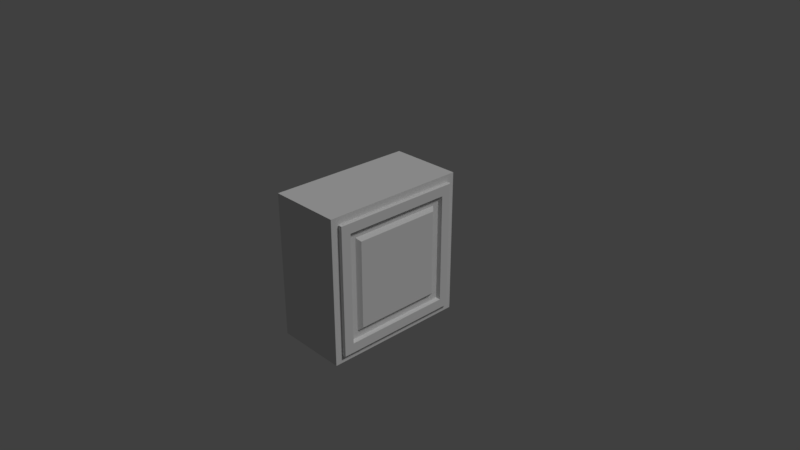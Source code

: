 # Source: cabinet3.blend  (saved by Blender 2.78.0; exported with 4.5.12 LTS)
import bpy
from mathutils import Matrix  # noqa: F401  (used for matrix-valued properties, if any)

bpy.ops.wm.read_factory_settings(use_empty=True)
scene = bpy.context.scene
scene.name = 'Scene'

# ---- collections
col_collection_1 = bpy.data.collections.new('Collection 1'); scene.collection.children.link(col_collection_1)

# ---- materials (node trees are filled in below, after node groups)
mat_wood = bpy.data.materials.new('wood')
mat_wood.alpha_threshold = 0.0
mat_wood.use_transparent_shadow = False
mat_wood.roughness = 0.5
mat_wood.specular_intensity = 0.125
mat_wood.line_color = (0.0, 0.0, 0.0, 1.0)
mat_zinchinge = bpy.data.materials.new('zincHinge')
mat_zinchinge.alpha_threshold = 0.0
mat_zinchinge.use_transparent_shadow = False
mat_zinchinge.roughness = 0.5

# ---- node groups
ng_auto_smooth = bpy.data.node_groups.new('Auto Smooth', 'GeometryNodeTree')
_s = ng_auto_smooth.interface.new_socket(name='Geometry', in_out='OUTPUT', socket_type='NodeSocketGeometry')
_s = ng_auto_smooth.interface.new_socket(name='Geometry', in_out='INPUT', socket_type='NodeSocketGeometry')
_s = ng_auto_smooth.interface.new_socket(name='Angle', in_out='INPUT', socket_type='NodeSocketFloat')
_s.subtype = 'ANGLE'
_s.min_value = 0.0
_s.max_value = 3.142
ng_auto_smooth.is_modifier = True
_N = ng_auto_smooth.nodes; _L = ng_auto_smooth.links
n0 = _N.new('NodeGroupOutput'); n0.name = 'Group Output'; n0.location = (480, -100)
n1 = _N.new('NodeGroupInput'); n1.name = 'Group Input'; n1.location = (-420, -300)
n2 = _N.new('NodeGroupInput'); n2.name = 'Group Input.001'; n2.location = (-60, -100)
n3 = _N.new('GeometryNodeSetShadeSmooth'); n3.name = 'Set Shade Smooth'; n3.location = (120, -100)
n3.domain = 'EDGE'
n4 = _N.new('GeometryNodeSetShadeSmooth'); n4.name = 'Set Shade Smooth.001'; n4.location = (300, -100)
n5 = _N.new('GeometryNodeInputMeshEdgeAngle'); n5.name = 'Edge Angle'; n5.location = (-420, -220)
n6 = _N.new('GeometryNodeInputEdgeSmooth'); n6.name = 'Is Edge Smooth'; n6.location = (-60, -160)
n7 = _N.new('GeometryNodeInputShadeSmooth'); n7.name = 'Is Face Smooth'; n7.location = (-240, -340)
n8 = _N.new('FunctionNodeBooleanMath'); n8.name = 'Boolean Math'; n8.location = (-60, -220)
n9 = _N.new('FunctionNodeCompare'); n9.name = 'Compare'; n9.location = (-240, -180)
n9.operation = 'LESS_EQUAL'
_L.new(n5.outputs[0], n9.inputs[0])
_L.new(n4.outputs[0], n0.inputs[0])
_L.new(n1.outputs[1], n9.inputs[1])
_L.new(n9.outputs[0], n8.inputs[0])
_L.new(n7.outputs[0], n8.inputs[1])
_L.new(n2.outputs[0], n3.inputs[0])
_L.new(n6.outputs[0], n3.inputs[1])
_L.new(n3.outputs[0], n4.inputs[0])
_L.new(n8.outputs[0], n3.inputs[2])
n0.is_active_output = True

# ---- material node trees

# ---- world
world_world = bpy.data.worlds.new('World'); scene.world = world_world
world_world.color = (0.05088, 0.05088, 0.05088)
world_world.use_sun_shadow = False
world_world.sun_shadow_jitter_overblur = 0.0
world_world.cycles.sampling_method = 'MANUAL'

# ---- cameras
cam_camera = bpy.data.cameras.new('Camera')
cam_camera.clip_end = 100.0
cam_camera.lens = 35.0
cam_camera.sensor_width = 32.0
cam_camera.sensor_height = 18.0
cam_camera.ortho_scale = 7.314
cam_camera.dof.focus_distance = 0.0
cam_camera.dof.aperture_fstop = 128.0

# ---- lights
light_lamp = bpy.data.lights.new('Lamp', 'SUN')
light_lamp.transmission_factor = 0.0
light_lamp.cutoff_distance = 30.0
light_lamp.angle = 0.1993
light_lamp.energy = 1.0
light_lamp.shadow_buffer_clip_start = 1.001
light_lamp.shadow_soft_size = 0.1
light_lamp.shadow_cascade_max_distance = 1000.0

# ---- meshes
me_cube = bpy.data.meshes.new('Cube')
me_cube.from_pydata([(1.0, 1.0, -1.0), (1.0, -1.0, -1.0), (-1.0, -1.0, -1.0), (-1.0, 1.0, -1.0), (1.0, 1.0, 1.0), (1.0, -1.0, 1.0), (-1.0, -1.0, 1.0), (-1.0, 1.0, 1.0), (1.0, 0.891, -0.891), (1.0, -0.891, -0.891), (1.0, 0.891, 0.891), (1.0, -0.891, 0.891), (1.1, 0.891, -0.891), (1.1, -0.891, -0.891), (1.1, 0.891, 0.891), (1.1, -0.891, 0.891), (1.033, -0.9, -0.9), (1.067, -0.9, -0.9), (1.067, -0.9, 0.9), (1.033, -0.9, 0.9), (1.033, 0.9, -0.9), (1.067, 0.9, -0.9), (1.067, 0.9, 0.9), (1.033, 0.9, 0.9), (1.1, 0.7573, -0.7574), (1.1, -0.7574, -0.7574), (1.1, 0.7573, 0.7574), (1.1, -0.7574, 0.7574), (1.0, 0.7384, -0.7384), (1.0, -0.7384, -0.7384), (1.0, 0.7384, 0.7384), (1.0, -0.7384, 0.7384), (1.0, 0.6461, -0.6461), (1.0, -0.6461, -0.6461), (1.0, 0.6461, 0.6461), (1.0, -0.6461, 0.6461), (1.1, 0.5977, -0.5977), (1.1, -0.5977, -0.5977), (1.1, 0.5977, 0.5977), (1.1, -0.5977, 0.5977), (0.975, 0.99, -1.0), (0.975, -0.99, -1.0), (-0.975, 0.99, -1.0), (-0.975, -0.99, -1.0), (0.975, 0.99, -0.9875), (0.975, -0.99, -0.9875), (-0.975, 0.99, -0.9875), (-0.975, -0.99, -0.9875), (1.02, 0.92, 0.5625), (1.02, 0.92, 0.4375), (1.02, 0.92, -0.5625), (1.02, 0.92, -0.4375), (1.038, 0.9163, -0.5625), (1.038, 0.9163, -0.4375), (1.045, 0.9075, -0.5625), (1.045, 0.9075, -0.4375), (1.038, 0.8987, -0.5625), (1.038, 0.8987, -0.4375), (1.02, 0.895, -0.5625), (1.02, 0.895, -0.4375), (1.002, 0.8987, -0.5625), (1.002, 0.8987, -0.4375), (0.995, 0.9075, -0.5625), (0.995, 0.9075, -0.4375), (1.002, 0.9163, -0.5625), (1.002, 0.9163, -0.4375), (1.038, 0.9163, 0.4375), (1.038, 0.9163, 0.5625), (1.045, 0.9075, 0.4375), (1.045, 0.9075, 0.5625), (1.038, 0.8987, 0.4375), (1.038, 0.8987, 0.5625), (1.02, 0.895, 0.4375), (1.02, 0.895, 0.5625), (1.002, 0.8987, 0.4375), (1.002, 0.8987, 0.5625), (0.995, 0.9075, 0.4375), (0.995, 0.9075, 0.5625), (1.002, 0.9163, 0.4375), (1.002, 0.9163, 0.5625)], [], [(0, 1, 41, 40), (4, 7, 6, 5), (4, 5, 11, 10), (1, 5, 6, 2), (2, 6, 7, 3), (4, 0, 3, 7), (18, 17, 13, 15), (5, 1, 9, 11), (0, 4, 10, 8), (1, 0, 8, 9), (15, 13, 25, 27), (17, 21, 12, 13), (22, 18, 15, 14), (21, 22, 14, 12), (8, 10, 23, 20), (20, 23, 22, 21), (10, 11, 19, 23), (23, 19, 18, 22), (9, 8, 20, 16), (16, 20, 21, 17), (11, 9, 16, 19), (19, 16, 17, 18), (27, 25, 29, 31), (13, 12, 24, 25), (14, 15, 27, 26), (12, 14, 26, 24), (30, 31, 35, 34), (25, 24, 28, 29), (26, 27, 31, 30), (24, 26, 30, 28), (35, 33, 37, 39), (28, 30, 34, 32), (31, 29, 33, 35), (29, 28, 32, 33), (36, 38, 39, 37), (33, 32, 36, 37), (34, 35, 39, 38), (32, 34, 38, 36), (43, 42, 46, 47), (2, 3, 42, 43), (1, 2, 43, 41), (3, 0, 40, 42), (44, 45, 47, 46), (42, 40, 44, 46), (41, 43, 47, 45), (40, 41, 45, 44), (67, 48, 79, 77, 75, 73, 71, 69), (50, 51, 53, 52), (74, 75, 77, 76), (52, 53, 55, 54), (72, 73, 75, 74), (54, 55, 57, 56), (70, 71, 73, 72), (56, 57, 59, 58), (49, 66, 68, 70, 72, 74, 76, 78), (68, 69, 71, 70), (58, 59, 61, 60), (78, 79, 48, 49), (66, 67, 69, 68), (60, 61, 63, 62), (53, 51, 65, 63, 61, 59, 57, 55), (49, 48, 67, 66), (62, 63, 65, 64), (76, 77, 79, 78), (64, 65, 51, 50), (50, 52, 54, 56, 58, 60, 62, 64)])
me_cube.polygons.foreach_set('use_smooth', [0, 0, 0, 0, 0, 0, 1, 0, 0, 0, 0, 1, 1, 1, 1, 1, 1, 1, 1, 1, 1, 1, 0, 0, 0, 0, 0, 0, 0, 0, 0, 0, 0, 0, 0, 0, 0, 0, 0, 0, 0, 0, 0, 0, 0, 0, 0, 1, 1, 1, 1, 1, 1, 1, 0, 1, 1, 1, 1, 1, 0, 1, 1, 1, 1, 0])
me_cube.polygons.foreach_set('material_index', [0, 0, 0, 0, 0, 0, 0, 0, 0, 0, 0, 0, 0, 0, 0, 0, 0, 0, 0, 0, 0, 0, 0, 0, 0, 0, 0, 0, 0, 0, 0, 0, 0, 0, 0, 0, 0, 0, 0, 0, 0, 0, 0, 0, 0, 0, 1, 1, 1, 1, 1, 1, 1, 1, 1, 1, 1, 1, 1, 1, 1, 1, 1, 1, 1, 1])
_k = set([(0, 1), (0, 3), (0, 4), (1, 2), (1, 5), (2, 3), (2, 6), (3, 7), (4, 5), (4, 7), (5, 6), (6, 7), (8, 9), (8, 10), (8, 20), (9, 11), (9, 16), (10, 11), (10, 23), (11, 19), (12, 13), (12, 14), (12, 21), (13, 15), (13, 17), (14, 15), (14, 22), (15, 18), (16, 17), (18, 19), (20, 21), (22, 23), (40, 41), (40, 42), (41, 43), (42, 43), (44, 45), (44, 46), (45, 47), (46, 47), (48, 67), (48, 79), (49, 66), (49, 78), (50, 52), (50, 64), (51, 53), (51, 65), (52, 54), (53, 55), (54, 56), (55, 57), (56, 58), (57, 59), (58, 60), (59, 61), (60, 62), (61, 63), (62, 64), (63, 65), (66, 68), (67, 69), (68, 70), (69, 71), (70, 72), (71, 73), (72, 74), (73, 75), (74, 76), (75, 77), (76, 78), (77, 79)])
me_cube.attributes.new('sharp_edge', 'BOOLEAN', 'EDGE').data.foreach_set('value', [ (min(e.vertices), max(e.vertices)) in _k for e in me_cube.edges])
_uv = me_cube.uv_layers.new(name='UVMap')
_uv.uv.foreach_set('vector', [0.09859, 0.9374, 8.315e-05, 0.5936, 0.008345, 0.5993, 0.1023, 0.9278, 0.9999, 9.984e-05, 0.9999, 0.9999, 0.0001005, 0.9999, 0.0001001, 0.0001006, 1.0, 0.05452, 2.334e-05, 0.05452, 0.05452, 2.334e-05, 0.9455, 2.37e-05, 9.99e-05, 0.0001, 0.9999, 0.0001002, 0.9999, 0.9999, 0.0001, 0.9999, 9.99e-05, 0.9999, 0.0001001, 9.996e-05, 0.9999, 0.0001, 0.9999, 0.9999, 0.0001, 9.993e-05, 0.9999, 9.984e-05, 0.9999, 0.9999, 0.0001003, 0.9999, 0.01877, 0.9482, 0.9462, 0.9806, 0.9658, 0.9999, 9.826e-05, 0.9672, 2.337e-05, 1.0, 2.334e-05, 2.334e-05, 0.05452, 0.05452, 0.05452, 0.9455, 0.05452, 2.334e-05, 0.05452, 1.0, 2.334e-05, 0.9455, 2.367e-05, 0.05452, 2.334e-05, 2.334e-05, 1.0, 2.334e-05, 0.9455, 0.05452, 0.05452, 0.05452, 2.738e-05, 1.0, 2.738e-05, 2.738e-05, 0.07502, 0.07502, 0.07502, 0.925, 0.9462, 0.9806, 0.9471, 0.05175, 0.9658, 0.03281, 0.9658, 0.9999, 0.01971, 0.01938, 0.01877, 0.9482, 9.826e-05, 0.9672, 9.953e-05, 9.826e-05, 0.9471, 0.05175, 0.01971, 0.01938, 9.953e-05, 9.826e-05, 0.9658, 0.03281, 0.9102, 0.08873, 0.05792, 0.05748, 0.03808, 0.03826, 0.9288, 0.06952, 0.9288, 0.06952, 0.03808, 0.03826, 0.01971, 0.01938, 0.9471, 0.05175, 0.05792, 0.05748, 0.0557, 0.9113, 0.03707, 0.9305, 0.03808, 0.03826, 0.03808, 0.03826, 0.03707, 0.9305, 0.01877, 0.9482, 0.01971, 0.01938, 0.9079, 0.9425, 0.9102, 0.08873, 0.9288, 0.06952, 0.9278, 0.9617, 0.9278, 0.9617, 0.9288, 0.06952, 0.9471, 0.05175, 0.9462, 0.9806, 0.0557, 0.9113, 0.9079, 0.9425, 0.9278, 0.9617, 0.03707, 0.9305, 0.03707, 0.9305, 0.9278, 0.9617, 0.9462, 0.9806, 0.01877, 0.9482, 2.592e-05, 1.0, 2.592e-05, 2.592e-05, 0.06722, 0.01253, 0.06722, 0.9875, 2.738e-05, 2.738e-05, 1.0, 2.752e-05, 0.925, 0.07502, 0.07502, 0.07502, 1.0, 0.07502, 2.738e-05, 0.07502, 0.07502, 2.738e-05, 0.925, 2.759e-05, 0.07502, 2.738e-05, 0.07502, 1.0, 2.738e-05, 0.925, 2.772e-05, 0.07502, 1.0, 0.06252, 2.5e-05, 0.06252, 0.06252, 2.5e-05, 0.9375, 2.5e-05, 2.592e-05, 2.592e-05, 1.0, 2.592e-05, 0.9875, 0.06722, 0.01253, 0.06722, 1.0, 0.06722, 2.592e-05, 0.06722, 0.01253, 2.694e-05, 0.9875, 2.592e-05, 0.06722, 2.592e-05, 0.06722, 1.0, 2.627e-05, 0.9875, 2.592e-05, 0.01253, 2.932e-05, 1.0, 2.932e-05, 2.932e-05, 0.08602, 0.03753, 0.08602, 0.9625, 0.06252, 2.5e-05, 0.06252, 1.0, 2.524e-05, 0.9375, 2.5e-05, 0.06252, 2.5e-05, 1.0, 2.5e-05, 2.5e-05, 0.06252, 0.06252, 0.06252, 0.9375, 2.5e-05, 2.5e-05, 1.0, 2.5e-05, 0.9375, 0.06252, 0.06252, 0.06252, 0.9999, 9.998e-05, 0.9999, 0.9999, 0.0001001, 0.9999, 9.998e-05, 0.0001006, 2.932e-05, 2.932e-05, 1.0, 2.932e-05, 0.9625, 0.08602, 0.03753, 0.08602, 1.0, 0.08602, 2.932e-05, 0.08602, 0.03753, 2.932e-05, 0.9625, 2.974e-05, 0.08602, 2.932e-05, 0.08602, 1.0, 2.932e-05, 0.9625, 2.951e-05, 0.03753, 0.2096, 0.6325, 0.2447, 0.7573, 0.2414, 0.7566, 0.208, 0.6357, 0.2126, 0.6313, 0.2469, 0.7566, 0.2447, 0.7573, 0.2096, 0.6325, 8.315e-05, 0.5936, 0.2126, 0.6313, 0.2096, 0.6325, 0.008345, 0.5993, 0.2469, 0.7566, 0.09859, 0.9374, 0.1023, 0.9278, 0.2447, 0.7573, 0.9999, 0.9848, 9.931e-05, 0.9848, 9.922e-05, 9.922e-05, 0.9999, 9.94e-05, 0.2447, 0.7573, 0.1023, 0.9278, 0.1042, 0.9176, 0.2414, 0.7566, 0.008345, 0.5993, 0.2096, 0.6325, 0.208, 0.6357, 0.0172, 0.6039, 0.1023, 0.9278, 0.008345, 0.5993, 0.0172, 0.6039, 0.1042, 0.9176, 0.4084, 0.5001, 0.2241, 0.5001, 0.05503, 0.427, 0.0001413, 0.3235, 0.09162, 0.2503, 0.2759, 0.2503, 0.445, 0.3235, 0.4999, 0.427, 0.754, 0.005721, 0.4782, 0.686, 0.7845, 0.6202, 0.2569, 9.564e-05, 0.3774, 0.2213, 0.4388, 0.9999, 0.172, 0.9241, 0.4898, 0.1802, 0.2569, 9.564e-05, 0.7845, 0.6202, 0.8562, 0.5176, 0.0647, 0.1896, 0.2291, 0.4782, 0.9094, 0.754, 0.4388, 0.9999, 0.3774, 0.2213, 0.0647, 0.1896, 0.8562, 0.5176, 0.8147, 0.3993, 9.564e-05, 0.4731, 0.2949, 0.7845, 0.915, 0.2569, 0.9094, 0.754, 0.2291, 0.4782, 9.564e-05, 0.4731, 0.8147, 0.3993, 0.5539, 0.3078, 0.3104, 0.915, 0.7759, 0.5004, 0.945, 0.5736, 0.9999, 0.6771, 0.9084, 0.7503, 0.7241, 0.7503, 0.555, 0.6771, 0.5001, 0.5736, 0.5916, 0.5004, 0.3975, 0.8562, 0.7255, 0.0647, 0.915, 0.2569, 0.2949, 0.7845, 0.3104, 0.915, 0.5539, 0.3078, 0.2712, 0.3484, 0.7497, 0.915, 0.5667, 0.2711, 9.564e-05, 0.7497, 9.602e-05, 0.3104, 0.6073, 0.5539, 0.5158, 0.8147, 0.442, 9.564e-05, 0.7255, 0.0647, 0.3975, 0.8562, 0.7497, 0.915, 0.2712, 0.3484, 0.1802, 0.4253, 0.9241, 0.7431, 0.4084, 0.7503, 0.2241, 0.7503, 0.05503, 0.6771, 0.0001413, 0.5736, 0.09162, 0.5004, 0.2759, 0.5004, 0.445, 0.5736, 0.4999, 0.6771, 0.6073, 0.5539, 9.602e-05, 0.3104, 0.442, 9.564e-05, 0.5158, 0.8147, 0.9241, 0.7431, 0.1802, 0.4253, 0.2213, 0.5377, 0.9999, 0.4763, 0.4898, 0.1802, 0.172, 0.9241, 9.564e-05, 0.7497, 0.5667, 0.2711, 0.9999, 0.4763, 0.2213, 0.5377, 0.4782, 0.686, 0.754, 0.005721, 0.2759, 0.0001416, 0.445, 0.07332, 0.4999, 0.1768, 0.4084, 0.25, 0.2241, 0.25, 0.05503, 0.1768, 0.0001413, 0.07332, 0.09162, 0.0001413])
me_cube.materials.append(mat_wood)
me_cube.materials.append(mat_zinchinge)
me_cube.use_remesh_preserve_volume = False
me_cube.use_remesh_preserve_attributes = False
me_cube.use_mirror_vertex_groups = False
me_cube.update()

# ---- objects
ob_cube = bpy.data.objects.new('Cube', me_cube)
ob_lamp = bpy.data.objects.new('Lamp', light_lamp)
ob_camera = bpy.data.objects.new('Camera', cam_camera)

# ---- transforms, parenting, visibility, modifiers, constraints
ob_cube.location = (0.0, 0.0, 0.0)
ob_cube.scale = (0.5, 1.0, 1.0)
ob_cube.lock_rotations_4d = False
ob_cube.empty_display_type = 'ARROWS'
ob_cube.lineart.crease_threshold = 0.0
_m = ob_cube.modifiers.new('Auto Smooth', 'NODES')
_m.node_group = ng_auto_smooth
_gi = [s.identifier for s in ng_auto_smooth.interface.items_tree if s.item_type == 'SOCKET' and s.in_out == 'INPUT']
_m[_gi[1]] = 1.571  # Angle
ob_lamp.location = (4.076, 1.005, 5.904)
ob_lamp.rotation_euler = (0.6503, 0.05522, 1.866)
ob_lamp.lock_rotations_4d = False
ob_lamp.empty_display_type = 'ARROWS'
ob_lamp.color = (0.0, 0.0, 0.0, 0.0)
ob_lamp.lineart.crease_threshold = 0.0
ob_camera.location = (7.481, -6.508, 5.344)
ob_camera.rotation_euler = (1.109, 0.0, 0.8149)
ob_camera.lock_rotations_4d = False
ob_camera.empty_display_type = 'ARROWS'
ob_camera.color = (0.0, 0.0, 0.0, 0.0)
ob_camera.display_type = 'WIRE'
ob_camera.lineart.crease_threshold = 0.0

# ---- collection membership
col_collection_1.objects.link(ob_cube)
col_collection_1.objects.link(ob_lamp)
col_collection_1.objects.link(ob_camera)

# ---- scene / render settings (as saved in the file)
scene.camera = ob_camera
scene.frame_start = 1; scene.frame_end = 250; scene.frame_set(1)
scene.render.engine = 'BLENDER_EEVEE_NEXT'
scene.render.resolution_percentage = 50
scene.render.dither_intensity = 0.0
scene.cycles.use_denoising = False
scene.cycles.samples = 128
scene.cycles.sampling_pattern = 'TABULATED_SOBOL'
scene.cycles.light_sampling_threshold = 0.0
scene.cycles.use_adaptive_sampling = False
scene.cycles.use_light_tree = False
scene.cycles.blur_glossy = 0.0
scene.cycles.sample_clamp_indirect = 0.0
scene.view_settings.view_transform = 'Standard'
bpy.context.view_layer.update()
